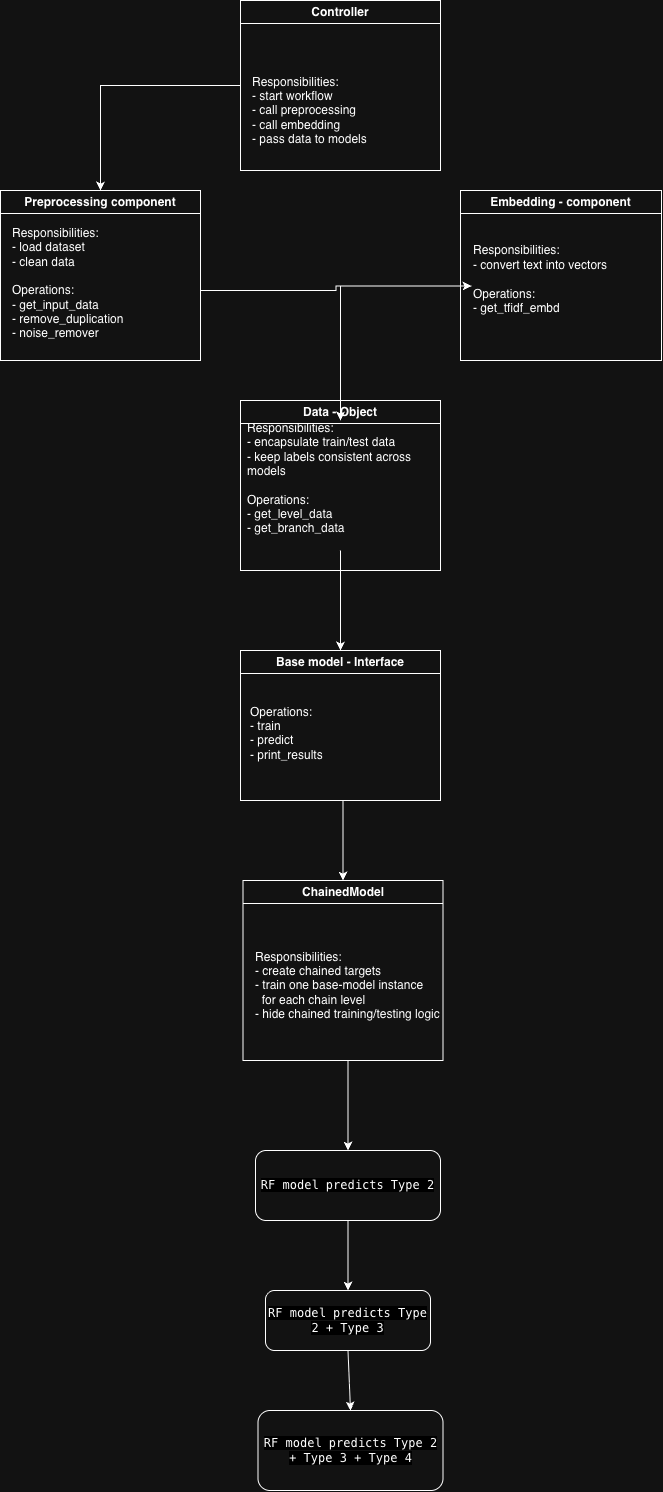

The diagram above was exported from draw.io. Its source (the exported page's mxGraphModel, read from the mxfile embedded in the PNG):
<mxGraphModel dx="2262" dy="1456" grid="1" gridSize="10" guides="1" tooltips="1" connect="1" arrows="1" fold="1" page="1" pageScale="1" pageWidth="850" pageHeight="1100" math="0" shadow="0">
  <root>
    <mxCell id="0" />
    <mxCell id="1" parent="0" />
    <mxCell id="onsmrxfU8vty3LFdmFwc-20" edge="1" parent="1" source="onsmrxfU8vty3LFdmFwc-3" style="edgeStyle=orthogonalEdgeStyle;rounded=0;orthogonalLoop=1;jettySize=auto;html=1;exitX=0;exitY=0.5;exitDx=0;exitDy=0;" target="onsmrxfU8vty3LFdmFwc-7">
      <mxGeometry relative="1" as="geometry" />
    </mxCell>
    <mxCell id="onsmrxfU8vty3LFdmFwc-3" parent="1" style="swimlane;whiteSpace=wrap;html=1;" value="Controller" vertex="1">
      <mxGeometry height="170" width="200" x="270" y="910" as="geometry" />
    </mxCell>
    <mxCell id="onsmrxfU8vty3LFdmFwc-5" parent="onsmrxfU8vty3LFdmFwc-3" style="text;html=1;whiteSpace=wrap;strokeColor=none;fillColor=none;align=left;verticalAlign=middle;rounded=0;" value="&lt;div&gt;&lt;div&gt;Responsibilities:&lt;/div&gt;&lt;div&gt;- start workflow&lt;/div&gt;&lt;div&gt;- call preprocessing&lt;/div&gt;&lt;div&gt;- call embedding&lt;/div&gt;&lt;div&gt;- pass data to models&lt;/div&gt;&lt;/div&gt;" vertex="1">
      <mxGeometry height="160" width="190" x="10" y="30" as="geometry" />
    </mxCell>
    <mxCell id="onsmrxfU8vty3LFdmFwc-7" parent="1" style="swimlane;whiteSpace=wrap;html=1;" value="Preprocessing component" vertex="1">
      <mxGeometry height="170" width="200" x="30" y="1100" as="geometry" />
    </mxCell>
    <mxCell id="onsmrxfU8vty3LFdmFwc-8" parent="onsmrxfU8vty3LFdmFwc-7" style="text;html=1;whiteSpace=wrap;strokeColor=none;fillColor=none;align=left;verticalAlign=middle;rounded=0;" value="&lt;div&gt;Responsibilities:&lt;/div&gt;&lt;div&gt;- load dataset&lt;/div&gt;&lt;div&gt;- clean data&lt;/div&gt;&lt;div&gt;&lt;br&gt;&lt;/div&gt;&lt;div&gt;Operations:&lt;/div&gt;&lt;div&gt;- get_input_data&lt;/div&gt;&lt;div&gt;- remove_duplication&lt;/div&gt;&lt;div&gt;- noise_remover&lt;/div&gt;&lt;div&gt;&lt;br&gt;&lt;/div&gt;" vertex="1">
      <mxGeometry height="140" width="190" x="10" y="30" as="geometry" />
    </mxCell>
    <mxCell id="onsmrxfU8vty3LFdmFwc-12" parent="1" style="swimlane;whiteSpace=wrap;html=1;" value="Embedding - component" vertex="1">
      <mxGeometry height="170" width="201" x="490" y="1100" as="geometry" />
    </mxCell>
    <mxCell id="onsmrxfU8vty3LFdmFwc-13" parent="onsmrxfU8vty3LFdmFwc-12" style="text;html=1;whiteSpace=wrap;strokeColor=none;fillColor=none;align=left;verticalAlign=middle;rounded=0;" value="&lt;div&gt;Responsibilities:&lt;/div&gt;&lt;div&gt;- convert text into vectors&lt;/div&gt;&lt;div&gt;&lt;br&gt;&lt;/div&gt;&lt;div&gt;Operations:&lt;/div&gt;&lt;div&gt;- get_tfidf_embd&lt;/div&gt;&lt;div&gt;&lt;br&gt;&lt;/div&gt;" vertex="1">
      <mxGeometry height="129" width="190" x="11" y="31" as="geometry" />
    </mxCell>
    <mxCell id="onsmrxfU8vty3LFdmFwc-14" parent="1" style="swimlane;whiteSpace=wrap;html=1;" value="Data - Object" vertex="1">
      <mxGeometry height="170" width="200" x="270" y="1310" as="geometry" />
    </mxCell>
    <mxCell id="onsmrxfU8vty3LFdmFwc-15" parent="onsmrxfU8vty3LFdmFwc-14" style="text;html=1;whiteSpace=wrap;strokeColor=none;fillColor=none;align=left;verticalAlign=middle;rounded=0;" value="&lt;div&gt;Responsibilities:&lt;/div&gt;&lt;div&gt;- encapsulate train/test data&lt;/div&gt;&lt;div&gt;- keep labels consistent across models&lt;/div&gt;&lt;div&gt;&lt;br&gt;&lt;/div&gt;&lt;div&gt;Operations:&lt;/div&gt;&lt;div&gt;- get_level_data&lt;/div&gt;&lt;div&gt;- get_branch_data&lt;/div&gt;&lt;div&gt;&lt;br&gt;&lt;/div&gt;" vertex="1">
      <mxGeometry height="130" width="190" x="5" y="20" as="geometry" />
    </mxCell>
    <mxCell id="onsmrxfU8vty3LFdmFwc-16" parent="1" style="swimlane;whiteSpace=wrap;html=1;" value="Base model - Interface" vertex="1">
      <mxGeometry height="150" width="200" x="270" y="1560" as="geometry" />
    </mxCell>
    <mxCell id="onsmrxfU8vty3LFdmFwc-17" parent="onsmrxfU8vty3LFdmFwc-16" style="text;html=1;whiteSpace=wrap;strokeColor=none;fillColor=none;align=left;verticalAlign=middle;rounded=0;" value="&lt;div&gt;Operations:&lt;/div&gt;&lt;div&gt;- train&lt;/div&gt;&lt;div&gt;- predict&lt;/div&gt;&lt;div&gt;- print_results&lt;/div&gt;&lt;div&gt;&lt;br&gt;&lt;/div&gt;" vertex="1">
      <mxGeometry height="120" width="190" x="7.5" y="30" as="geometry" />
    </mxCell>
    <mxCell id="onsmrxfU8vty3LFdmFwc-18" parent="1" style="swimlane;whiteSpace=wrap;html=1;" value="ChainedModel" vertex="1">
      <mxGeometry height="180" width="200" x="272.5" y="1790" as="geometry" />
    </mxCell>
    <mxCell id="onsmrxfU8vty3LFdmFwc-19" parent="onsmrxfU8vty3LFdmFwc-18" style="text;html=1;whiteSpace=wrap;strokeColor=none;fillColor=none;align=left;verticalAlign=middle;rounded=0;" value="&lt;div&gt;Responsibilities:&lt;/div&gt;&lt;div&gt;- create chained targets&lt;/div&gt;&lt;div&gt;- train one base-model instance&lt;/div&gt;&lt;div&gt;&amp;nbsp; for each chain level&lt;/div&gt;&lt;div&gt;- hide chained training/testing logic&lt;/div&gt;" vertex="1">
      <mxGeometry height="150" width="190" x="10" y="30" as="geometry" />
    </mxCell>
    <mxCell id="onsmrxfU8vty3LFdmFwc-21" edge="1" parent="1" source="onsmrxfU8vty3LFdmFwc-8" style="edgeStyle=orthogonalEdgeStyle;rounded=0;orthogonalLoop=1;jettySize=auto;html=1;exitX=1;exitY=0.5;exitDx=0;exitDy=0;entryX=0;entryY=0.5;entryDx=0;entryDy=0;" target="onsmrxfU8vty3LFdmFwc-13">
      <mxGeometry relative="1" as="geometry" />
    </mxCell>
    <mxCell id="onsmrxfU8vty3LFdmFwc-23" edge="1" parent="1" source="onsmrxfU8vty3LFdmFwc-15" style="edgeStyle=orthogonalEdgeStyle;rounded=0;orthogonalLoop=1;jettySize=auto;html=1;" target="onsmrxfU8vty3LFdmFwc-16">
      <mxGeometry relative="1" as="geometry" />
    </mxCell>
    <mxCell id="onsmrxfU8vty3LFdmFwc-24" edge="1" parent="1" source="onsmrxfU8vty3LFdmFwc-17" style="edgeStyle=orthogonalEdgeStyle;rounded=0;orthogonalLoop=1;jettySize=auto;html=1;" target="onsmrxfU8vty3LFdmFwc-18">
      <mxGeometry relative="1" as="geometry" />
    </mxCell>
    <mxCell id="onsmrxfU8vty3LFdmFwc-33" parent="1" style="rounded=1;whiteSpace=wrap;html=1;" value="&lt;span style=&quot;font-family: ui-monospace, SFMono-Regular, &amp;quot;SF Mono&amp;quot;, Menlo, Consolas, &amp;quot;Liberation Mono&amp;quot;, monospace; text-align: start; background-color: oklab(0.999994 0.0000455678 0.0000200868 / 0.048);&quot;&gt;RF model predicts Type 2 + Type 3&lt;/span&gt;" vertex="1">
      <mxGeometry height="60" width="165" x="295" y="2200" as="geometry" />
    </mxCell>
    <mxCell id="onsmrxfU8vty3LFdmFwc-43" parent="1" style="rounded=1;whiteSpace=wrap;html=1;" value="&lt;span style=&quot;font-family: ui-monospace, SFMono-Regular, &amp;quot;SF Mono&amp;quot;, Menlo, Consolas, &amp;quot;Liberation Mono&amp;quot;, monospace; text-align: start; background-color: oklab(0.999994 0.0000455678 0.0000200868 / 0.048);&quot;&gt;RF model predicts Type 2&lt;/span&gt;" vertex="1">
      <mxGeometry height="70" width="185" x="285" y="2060" as="geometry" />
    </mxCell>
    <mxCell id="onsmrxfU8vty3LFdmFwc-56" parent="1" style="rounded=1;whiteSpace=wrap;html=1;" value="&lt;span style=&quot;font-family: ui-monospace, SFMono-Regular, &amp;quot;SF Mono&amp;quot;, Menlo, Consolas, &amp;quot;Liberation Mono&amp;quot;, monospace; text-align: start; background-color: oklab(0.999994 0.0000455678 0.0000200868 / 0.048);&quot;&gt;RF model predicts Type 2 + Type 3 + Type 4&lt;/span&gt;" vertex="1">
      <mxGeometry height="80" width="185" x="287.5" y="2320" as="geometry" />
    </mxCell>
    <mxCell id="onsmrxfU8vty3LFdmFwc-68" edge="1" parent="1" source="onsmrxfU8vty3LFdmFwc-13" style="edgeStyle=orthogonalEdgeStyle;rounded=0;orthogonalLoop=1;jettySize=auto;html=1;" target="onsmrxfU8vty3LFdmFwc-15">
      <mxGeometry relative="1" as="geometry" />
    </mxCell>
    <mxCell id="onsmrxfU8vty3LFdmFwc-69" edge="1" parent="1" source="onsmrxfU8vty3LFdmFwc-19" style="edgeStyle=orthogonalEdgeStyle;rounded=0;orthogonalLoop=1;jettySize=auto;html=1;" target="onsmrxfU8vty3LFdmFwc-43">
      <mxGeometry relative="1" as="geometry" />
    </mxCell>
    <mxCell id="OQT5ZRtGKD9pWD_AbgX_-2" edge="1" parent="1" source="onsmrxfU8vty3LFdmFwc-43" style="endArrow=classic;html=1;rounded=0;entryX=0.5;entryY=0;entryDx=0;entryDy=0;" target="onsmrxfU8vty3LFdmFwc-33" value="">
      <mxGeometry height="50" relative="1" width="50" as="geometry">
        <mxPoint x="420" y="2190" as="sourcePoint" />
        <mxPoint x="470" y="2140" as="targetPoint" />
      </mxGeometry>
    </mxCell>
    <mxCell id="OQT5ZRtGKD9pWD_AbgX_-4" edge="1" parent="1" source="onsmrxfU8vty3LFdmFwc-33" style="endArrow=classic;html=1;rounded=0;exitX=0.5;exitY=1;exitDx=0;exitDy=0;entryX=0.5;entryY=0;entryDx=0;entryDy=0;" target="onsmrxfU8vty3LFdmFwc-56" value="">
      <mxGeometry height="50" relative="1" width="50" as="geometry">
        <mxPoint x="360" y="2320" as="sourcePoint" />
        <mxPoint x="410" y="2270" as="targetPoint" />
      </mxGeometry>
    </mxCell>
  </root>
</mxGraphModel>